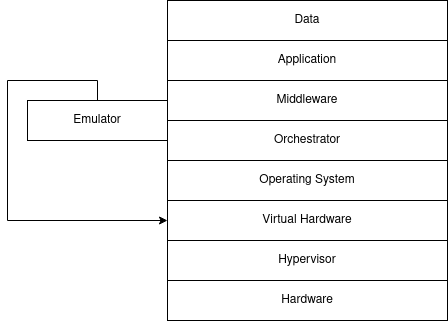

The diagram above was exported from draw.io. Its source (the exported page's mxGraphModel, read from the mxfile embedded in the PNG):
<mxGraphModel dx="1199" dy="756" grid="1" gridSize="10" guides="1" tooltips="1" connect="1" arrows="1" fold="1" page="1" pageScale="1" pageWidth="850" pageHeight="1100" math="0" shadow="0">
  <root>
    <mxCell id="0" />
    <mxCell id="1" parent="0" />
    <mxCell id="SD7siswWu8qEykTwENtK-1" value="Hardware" style="rounded=0;whiteSpace=wrap;html=1;" vertex="1" parent="1">
      <mxGeometry x="200" y="440" width="280" height="40" as="geometry" />
    </mxCell>
    <mxCell id="SD7siswWu8qEykTwENtK-2" value="Hypervisor" style="rounded=0;whiteSpace=wrap;html=1;" vertex="1" parent="1">
      <mxGeometry x="200" y="400" width="280" height="40" as="geometry" />
    </mxCell>
    <mxCell id="SD7siswWu8qEykTwENtK-3" value="Virtual Hardware" style="rounded=0;whiteSpace=wrap;html=1;" vertex="1" parent="1">
      <mxGeometry x="200" y="360" width="280" height="40" as="geometry" />
    </mxCell>
    <mxCell id="SD7siswWu8qEykTwENtK-4" value="Operating System" style="rounded=0;whiteSpace=wrap;html=1;" vertex="1" parent="1">
      <mxGeometry x="200" y="320" width="280" height="40" as="geometry" />
    </mxCell>
    <mxCell id="SD7siswWu8qEykTwENtK-5" value="Orchestrator" style="rounded=0;whiteSpace=wrap;html=1;" vertex="1" parent="1">
      <mxGeometry x="200" y="280" width="280" height="40" as="geometry" />
    </mxCell>
    <mxCell id="SD7siswWu8qEykTwENtK-6" value="Middleware" style="rounded=0;whiteSpace=wrap;html=1;" vertex="1" parent="1">
      <mxGeometry x="200" y="240" width="280" height="40" as="geometry" />
    </mxCell>
    <mxCell id="SD7siswWu8qEykTwENtK-7" value="Application" style="rounded=0;whiteSpace=wrap;html=1;" vertex="1" parent="1">
      <mxGeometry x="200" y="200" width="280" height="40" as="geometry" />
    </mxCell>
    <mxCell id="SD7siswWu8qEykTwENtK-8" value="Data" style="rounded=0;whiteSpace=wrap;html=1;" vertex="1" parent="1">
      <mxGeometry x="200" y="160" width="280" height="40" as="geometry" />
    </mxCell>
    <mxCell id="SD7siswWu8qEykTwENtK-10" style="edgeStyle=orthogonalEdgeStyle;rounded=0;orthogonalLoop=1;jettySize=auto;html=1;exitX=0.5;exitY=0;exitDx=0;exitDy=0;" edge="1" parent="1" source="SD7siswWu8qEykTwENtK-9">
      <mxGeometry relative="1" as="geometry">
        <mxPoint x="200" y="380" as="targetPoint" />
        <Array as="points">
          <mxPoint x="130" y="240" />
          <mxPoint x="40" y="240" />
          <mxPoint x="40" y="380" />
          <mxPoint x="200" y="380" />
        </Array>
      </mxGeometry>
    </mxCell>
    <mxCell id="SD7siswWu8qEykTwENtK-9" value="Emulator" style="rounded=0;whiteSpace=wrap;html=1;" vertex="1" parent="1">
      <mxGeometry x="60" y="260" width="140" height="40" as="geometry" />
    </mxCell>
  </root>
</mxGraphModel>